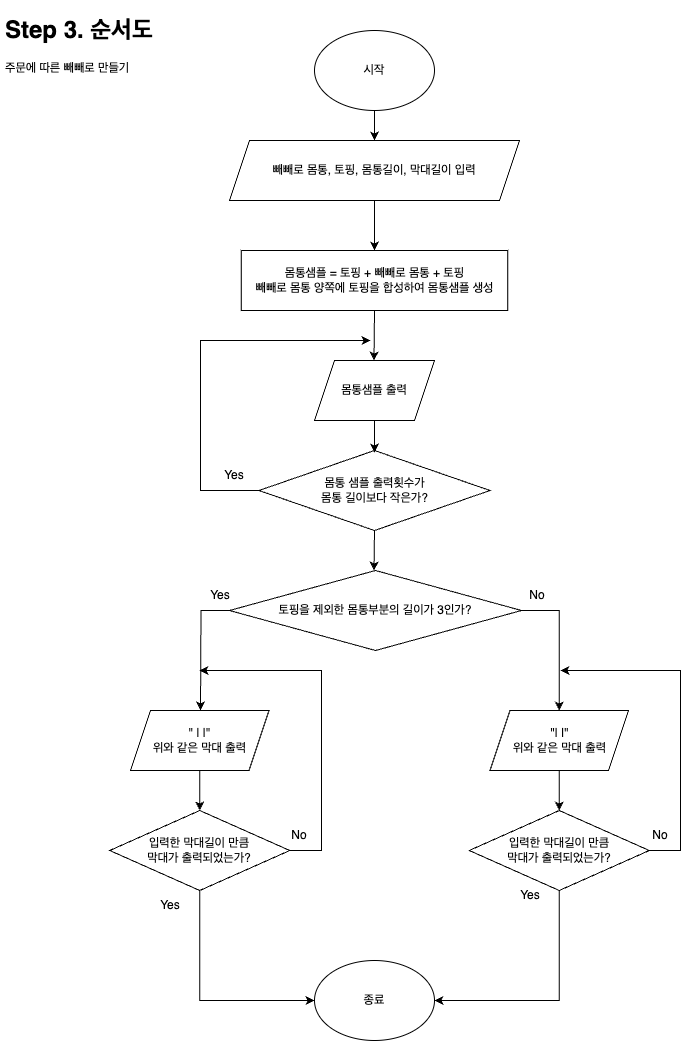

The diagram above was exported from draw.io. Its source (the exported page's mxGraphModel, read from the mxfile embedded in the PNG):
<mxGraphModel dx="954" dy="591" grid="1" gridSize="10" guides="1" tooltips="1" connect="1" arrows="1" fold="1" page="1" pageScale="1" pageWidth="827" pageHeight="1169" math="0" shadow="0">
  <root>
    <mxCell id="0" />
    <mxCell id="1" parent="0" />
    <mxCell id="sNtLq9N9099VsceUjSol-1" value="시작" style="ellipse;whiteSpace=wrap;html=1;" vertex="1" parent="1">
      <mxGeometry x="354" y="30" width="120" height="80" as="geometry" />
    </mxCell>
    <mxCell id="sNtLq9N9099VsceUjSol-2" value="" style="endArrow=classic;html=1;rounded=0;exitX=0.5;exitY=1;exitDx=0;exitDy=0;entryX=0.5;entryY=0;entryDx=0;entryDy=0;" edge="1" parent="1" source="sNtLq9N9099VsceUjSol-1">
      <mxGeometry width="50" height="50" relative="1" as="geometry">
        <mxPoint x="390" y="220" as="sourcePoint" />
        <mxPoint x="414" y="140" as="targetPoint" />
      </mxGeometry>
    </mxCell>
    <mxCell id="sNtLq9N9099VsceUjSol-3" value="&lt;h1&gt;Step 3. 순서도&lt;/h1&gt;&lt;p&gt;주문에 따른 빼빼로 만들기&lt;/p&gt;" style="text;html=1;strokeColor=none;fillColor=none;spacing=5;spacingTop=-20;whiteSpace=wrap;overflow=hidden;rounded=0;" vertex="1" parent="1">
      <mxGeometry x="40" y="10" width="190" height="120" as="geometry" />
    </mxCell>
    <mxCell id="sNtLq9N9099VsceUjSol-11" style="edgeStyle=orthogonalEdgeStyle;rounded=0;orthogonalLoop=1;jettySize=auto;html=1;exitX=0.5;exitY=1;exitDx=0;exitDy=0;entryX=0.5;entryY=0;entryDx=0;entryDy=0;" edge="1" parent="1" source="sNtLq9N9099VsceUjSol-5">
      <mxGeometry relative="1" as="geometry">
        <mxPoint x="413.5" y="360" as="targetPoint" />
      </mxGeometry>
    </mxCell>
    <mxCell id="sNtLq9N9099VsceUjSol-5" value="몸통샘플 = 토핑 + 빼빼로 몸통 + 토핑&lt;br&gt;빼빼로 몸통 양쪽에 토핑을 합성하여 몸통샘플 생성" style="rounded=0;whiteSpace=wrap;html=1;" vertex="1" parent="1">
      <mxGeometry x="280.75" y="250" width="266.5" height="60" as="geometry" />
    </mxCell>
    <mxCell id="sNtLq9N9099VsceUjSol-17" style="edgeStyle=orthogonalEdgeStyle;rounded=0;orthogonalLoop=1;jettySize=auto;html=1;exitX=0.5;exitY=1;exitDx=0;exitDy=0;entryX=0.5;entryY=0;entryDx=0;entryDy=0;entryPerimeter=0;" edge="1" parent="1" source="sNtLq9N9099VsceUjSol-6">
      <mxGeometry relative="1" as="geometry">
        <mxPoint x="413.5" y="570" as="targetPoint" />
      </mxGeometry>
    </mxCell>
    <mxCell id="sNtLq9N9099VsceUjSol-6" value="몸통 샘플 출력횟수가 &lt;br&gt;몸통 길이보다 작은가?" style="rhombus;whiteSpace=wrap;html=1;" vertex="1" parent="1">
      <mxGeometry x="298.5" y="450" width="231" height="80" as="geometry" />
    </mxCell>
    <mxCell id="sNtLq9N9099VsceUjSol-12" style="edgeStyle=orthogonalEdgeStyle;rounded=0;orthogonalLoop=1;jettySize=auto;html=1;exitX=0.5;exitY=1;exitDx=0;exitDy=0;" edge="1" parent="1">
      <mxGeometry relative="1" as="geometry">
        <mxPoint x="414" y="420" as="sourcePoint" />
        <mxPoint x="414" y="452" as="targetPoint" />
        <Array as="points">
          <mxPoint x="414" y="452" />
        </Array>
      </mxGeometry>
    </mxCell>
    <mxCell id="sNtLq9N9099VsceUjSol-8" value="" style="endArrow=classic;html=1;rounded=0;" edge="1" parent="1">
      <mxGeometry width="50" height="50" relative="1" as="geometry">
        <mxPoint x="298.5" y="490" as="sourcePoint" />
        <mxPoint x="410" y="340" as="targetPoint" />
        <Array as="points">
          <mxPoint x="240" y="490" />
          <mxPoint x="240" y="340" />
        </Array>
      </mxGeometry>
    </mxCell>
    <mxCell id="sNtLq9N9099VsceUjSol-9" value="Yes" style="text;html=1;strokeColor=none;fillColor=none;align=center;verticalAlign=middle;whiteSpace=wrap;rounded=0;" vertex="1" parent="1">
      <mxGeometry x="243.5" y="460" width="60" height="30" as="geometry" />
    </mxCell>
    <mxCell id="sNtLq9N9099VsceUjSol-10" value="" style="endArrow=classic;html=1;rounded=0;exitX=0.5;exitY=1;exitDx=0;exitDy=0;entryX=0.5;entryY=0;entryDx=0;entryDy=0;" edge="1" parent="1" target="sNtLq9N9099VsceUjSol-5">
      <mxGeometry width="50" height="50" relative="1" as="geometry">
        <mxPoint x="414" y="200" as="sourcePoint" />
        <mxPoint x="413" y="250" as="targetPoint" />
      </mxGeometry>
    </mxCell>
    <mxCell id="sNtLq9N9099VsceUjSol-21" style="edgeStyle=orthogonalEdgeStyle;rounded=0;orthogonalLoop=1;jettySize=auto;html=1;exitX=0;exitY=0.5;exitDx=0;exitDy=0;" edge="1" parent="1" source="sNtLq9N9099VsceUjSol-18">
      <mxGeometry relative="1" as="geometry">
        <mxPoint x="240" y="710" as="targetPoint" />
      </mxGeometry>
    </mxCell>
    <mxCell id="sNtLq9N9099VsceUjSol-34" style="edgeStyle=orthogonalEdgeStyle;rounded=0;orthogonalLoop=1;jettySize=auto;html=1;exitX=1;exitY=0.5;exitDx=0;exitDy=0;entryX=0.5;entryY=0;entryDx=0;entryDy=0;" edge="1" parent="1" source="sNtLq9N9099VsceUjSol-18" target="sNtLq9N9099VsceUjSol-31">
      <mxGeometry relative="1" as="geometry" />
    </mxCell>
    <mxCell id="sNtLq9N9099VsceUjSol-18" value="토핑을 제외한 몸통부분의 길이가 3인가?" style="rhombus;whiteSpace=wrap;html=1;" vertex="1" parent="1">
      <mxGeometry x="269" y="570" width="292" height="80" as="geometry" />
    </mxCell>
    <mxCell id="sNtLq9N9099VsceUjSol-19" value="몸통샘플 출력" style="shape=parallelogram;perimeter=parallelogramPerimeter;whiteSpace=wrap;html=1;fixedSize=1;" vertex="1" parent="1">
      <mxGeometry x="354" y="360" width="120" height="60" as="geometry" />
    </mxCell>
    <mxCell id="sNtLq9N9099VsceUjSol-20" value="빼빼로 몸통, 토핑, 몸통길이, 막대길이 입력" style="shape=parallelogram;perimeter=parallelogramPerimeter;whiteSpace=wrap;html=1;fixedSize=1;" vertex="1" parent="1">
      <mxGeometry x="269" y="140" width="290" height="60" as="geometry" />
    </mxCell>
    <mxCell id="sNtLq9N9099VsceUjSol-26" style="edgeStyle=orthogonalEdgeStyle;rounded=0;orthogonalLoop=1;jettySize=auto;html=1;exitX=0.5;exitY=1;exitDx=0;exitDy=0;entryX=0.5;entryY=0;entryDx=0;entryDy=0;" edge="1" parent="1" source="sNtLq9N9099VsceUjSol-22" target="sNtLq9N9099VsceUjSol-24">
      <mxGeometry relative="1" as="geometry" />
    </mxCell>
    <mxCell id="sNtLq9N9099VsceUjSol-22" value="&quot; | |&quot;&lt;br&gt;위와 같은 막대 출력" style="shape=parallelogram;perimeter=parallelogramPerimeter;whiteSpace=wrap;html=1;fixedSize=1;" vertex="1" parent="1">
      <mxGeometry x="170" y="710" width="138.5" height="60" as="geometry" />
    </mxCell>
    <mxCell id="sNtLq9N9099VsceUjSol-25" style="edgeStyle=orthogonalEdgeStyle;rounded=0;orthogonalLoop=1;jettySize=auto;html=1;" edge="1" parent="1" source="sNtLq9N9099VsceUjSol-24">
      <mxGeometry relative="1" as="geometry">
        <mxPoint x="239" y="670" as="targetPoint" />
        <Array as="points">
          <mxPoint x="361" y="850" />
        </Array>
      </mxGeometry>
    </mxCell>
    <mxCell id="sNtLq9N9099VsceUjSol-29" style="edgeStyle=orthogonalEdgeStyle;rounded=0;orthogonalLoop=1;jettySize=auto;html=1;exitX=0.5;exitY=1;exitDx=0;exitDy=0;entryX=0;entryY=0.5;entryDx=0;entryDy=0;" edge="1" parent="1" source="sNtLq9N9099VsceUjSol-24" target="sNtLq9N9099VsceUjSol-28">
      <mxGeometry relative="1" as="geometry">
        <mxPoint x="239" y="1010" as="targetPoint" />
      </mxGeometry>
    </mxCell>
    <mxCell id="sNtLq9N9099VsceUjSol-24" value="입력한 막대길이 만큼 &lt;br&gt;막대가 출력되었는가?" style="rhombus;whiteSpace=wrap;html=1;" vertex="1" parent="1">
      <mxGeometry x="149.25" y="810" width="180" height="80" as="geometry" />
    </mxCell>
    <mxCell id="sNtLq9N9099VsceUjSol-27" value="No" style="text;html=1;strokeColor=none;fillColor=none;align=center;verticalAlign=middle;whiteSpace=wrap;rounded=0;" vertex="1" parent="1">
      <mxGeometry x="308.5" y="820" width="60" height="30" as="geometry" />
    </mxCell>
    <mxCell id="sNtLq9N9099VsceUjSol-28" value="종료" style="ellipse;whiteSpace=wrap;html=1;" vertex="1" parent="1">
      <mxGeometry x="354" y="960" width="120" height="80" as="geometry" />
    </mxCell>
    <mxCell id="sNtLq9N9099VsceUjSol-30" value="Yes" style="text;html=1;strokeColor=none;fillColor=none;align=center;verticalAlign=middle;whiteSpace=wrap;rounded=0;" vertex="1" parent="1">
      <mxGeometry x="180" y="890" width="60" height="30" as="geometry" />
    </mxCell>
    <mxCell id="sNtLq9N9099VsceUjSol-37" style="edgeStyle=orthogonalEdgeStyle;rounded=0;orthogonalLoop=1;jettySize=auto;html=1;exitX=0.5;exitY=1;exitDx=0;exitDy=0;entryX=0.5;entryY=0;entryDx=0;entryDy=0;" edge="1" parent="1" source="sNtLq9N9099VsceUjSol-31" target="sNtLq9N9099VsceUjSol-36">
      <mxGeometry relative="1" as="geometry" />
    </mxCell>
    <mxCell id="sNtLq9N9099VsceUjSol-31" value="&quot;| |&quot;&lt;br&gt;위와 같은 막대 출력" style="shape=parallelogram;perimeter=parallelogramPerimeter;whiteSpace=wrap;html=1;fixedSize=1;" vertex="1" parent="1">
      <mxGeometry x="529.5" y="710" width="138.5" height="60" as="geometry" />
    </mxCell>
    <mxCell id="sNtLq9N9099VsceUjSol-32" value="Yes" style="text;html=1;strokeColor=none;fillColor=none;align=center;verticalAlign=middle;whiteSpace=wrap;rounded=0;" vertex="1" parent="1">
      <mxGeometry x="230" y="580" width="60" height="30" as="geometry" />
    </mxCell>
    <mxCell id="sNtLq9N9099VsceUjSol-33" value="No" style="text;html=1;strokeColor=none;fillColor=none;align=center;verticalAlign=middle;whiteSpace=wrap;rounded=0;" vertex="1" parent="1">
      <mxGeometry x="547.25" y="580" width="60" height="30" as="geometry" />
    </mxCell>
    <mxCell id="sNtLq9N9099VsceUjSol-38" style="edgeStyle=orthogonalEdgeStyle;rounded=0;orthogonalLoop=1;jettySize=auto;html=1;exitX=1;exitY=0.5;exitDx=0;exitDy=0;" edge="1" parent="1" source="sNtLq9N9099VsceUjSol-36">
      <mxGeometry relative="1" as="geometry">
        <mxPoint x="600" y="670" as="targetPoint" />
        <Array as="points">
          <mxPoint x="720" y="850" />
          <mxPoint x="720" y="670" />
        </Array>
      </mxGeometry>
    </mxCell>
    <mxCell id="sNtLq9N9099VsceUjSol-40" style="edgeStyle=orthogonalEdgeStyle;rounded=0;orthogonalLoop=1;jettySize=auto;html=1;exitX=0.5;exitY=1;exitDx=0;exitDy=0;entryX=1;entryY=0.5;entryDx=0;entryDy=0;" edge="1" parent="1" source="sNtLq9N9099VsceUjSol-36" target="sNtLq9N9099VsceUjSol-28">
      <mxGeometry relative="1" as="geometry">
        <mxPoint x="520" y="1000" as="targetPoint" />
        <Array as="points">
          <mxPoint x="599" y="1000" />
        </Array>
      </mxGeometry>
    </mxCell>
    <mxCell id="sNtLq9N9099VsceUjSol-36" value="입력한 막대길이 만큼 &lt;br&gt;막대가 출력되었는가?" style="rhombus;whiteSpace=wrap;html=1;" vertex="1" parent="1">
      <mxGeometry x="508.75" y="810" width="180" height="80" as="geometry" />
    </mxCell>
    <mxCell id="sNtLq9N9099VsceUjSol-39" value="No" style="text;html=1;strokeColor=none;fillColor=none;align=center;verticalAlign=middle;whiteSpace=wrap;rounded=0;" vertex="1" parent="1">
      <mxGeometry x="670" y="820" width="60" height="30" as="geometry" />
    </mxCell>
    <mxCell id="sNtLq9N9099VsceUjSol-43" value="Yes" style="text;html=1;strokeColor=none;fillColor=none;align=center;verticalAlign=middle;whiteSpace=wrap;rounded=0;" vertex="1" parent="1">
      <mxGeometry x="540" y="880" width="60" height="30" as="geometry" />
    </mxCell>
  </root>
</mxGraphModel>